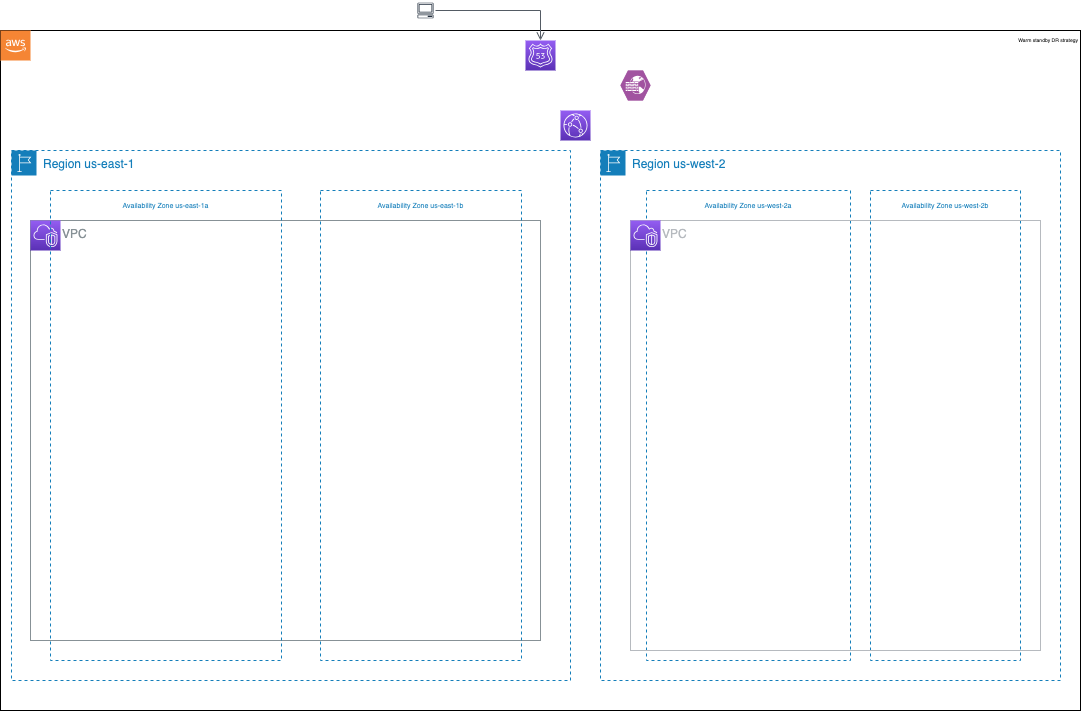

The diagram above was exported from draw.io. Its source (the exported page's mxGraphModel, read from the mxfile embedded in the PNG):
<mxGraphModel dx="1276" dy="828" grid="1" gridSize="10" guides="1" tooltips="1" connect="1" arrows="1" fold="1" page="1" pageScale="1" pageWidth="850" pageHeight="1100" math="0" shadow="0">
  <root>
    <mxCell id="0" />
    <mxCell id="1" parent="0" />
    <mxCell id="6rWTNHDL2hoC6v67QAFc-1" value="" style="sketch=0;outlineConnect=0;fontColor=#232F3E;gradientColor=none;strokeColor=#232F3E;fillColor=#ffffff;dashed=0;verticalLabelPosition=bottom;verticalAlign=bottom;align=right;html=1;fontSize=12;fontStyle=0;aspect=fixed;shape=mxgraph.aws4.resourceIcon;resIcon=mxgraph.aws4.client;" vertex="1" parent="1">
      <mxGeometry x="415" y="50" width="20" height="20" as="geometry" />
    </mxCell>
    <mxCell id="6rWTNHDL2hoC6v67QAFc-6" value="Warm standby DR strategy" style="rounded=0;whiteSpace=wrap;html=1;align=right;verticalAlign=top;fontSize=5;" vertex="1" parent="1">
      <mxGeometry y="80" width="1080" height="680" as="geometry" />
    </mxCell>
    <mxCell id="6rWTNHDL2hoC6v67QAFc-7" value="" style="outlineConnect=0;dashed=0;verticalLabelPosition=bottom;verticalAlign=top;align=center;html=1;shape=mxgraph.aws3.cloud_2;fillColor=#F58534;gradientColor=none;" vertex="1" parent="1">
      <mxGeometry y="80" width="30" height="30" as="geometry" />
    </mxCell>
    <mxCell id="6rWTNHDL2hoC6v67QAFc-8" value="" style="sketch=0;points=[[0,0,0],[0.25,0,0],[0.5,0,0],[0.75,0,0],[1,0,0],[0,1,0],[0.25,1,0],[0.5,1,0],[0.75,1,0],[1,1,0],[0,0.25,0],[0,0.5,0],[0,0.75,0],[1,0.25,0],[1,0.5,0],[1,0.75,0]];outlineConnect=0;fontColor=#232F3E;gradientColor=#945DF2;gradientDirection=north;fillColor=#5A30B5;strokeColor=#ffffff;dashed=0;verticalLabelPosition=bottom;verticalAlign=top;align=center;html=1;fontSize=12;fontStyle=0;aspect=fixed;shape=mxgraph.aws4.resourceIcon;resIcon=mxgraph.aws4.route_53;" vertex="1" parent="1">
      <mxGeometry x="525" y="90" width="30" height="30" as="geometry" />
    </mxCell>
    <mxCell id="6rWTNHDL2hoC6v67QAFc-12" value="" style="verticalLabelPosition=bottom;sketch=0;html=1;fillColor=#A153A0;strokeColor=#ffffff;verticalAlign=top;align=center;points=[[0,0.5,0],[0.125,0.25,0],[0.25,0,0],[0.5,0,0],[0.75,0,0],[0.875,0.25,0],[1,0.5,0],[0.875,0.75,0],[0.75,1,0],[0.5,1,0],[0.125,0.75,0]];pointerEvents=1;shape=mxgraph.cisco_safe.compositeIcon;bgIcon=mxgraph.cisco_safe.design.blank_device;resIcon=mxgraph.cisco_safe.design.web_application_firewall;" vertex="1" parent="1">
      <mxGeometry x="620" y="120" width="30" height="30" as="geometry" />
    </mxCell>
    <mxCell id="6rWTNHDL2hoC6v67QAFc-13" value="" style="sketch=0;points=[[0,0,0],[0.25,0,0],[0.5,0,0],[0.75,0,0],[1,0,0],[0,1,0],[0.25,1,0],[0.5,1,0],[0.75,1,0],[1,1,0],[0,0.25,0],[0,0.5,0],[0,0.75,0],[1,0.25,0],[1,0.5,0],[1,0.75,0]];outlineConnect=0;fontColor=#232F3E;gradientColor=#945DF2;gradientDirection=north;fillColor=#5A30B5;strokeColor=#ffffff;dashed=0;verticalLabelPosition=bottom;verticalAlign=top;align=center;html=1;fontSize=12;fontStyle=0;aspect=fixed;shape=mxgraph.aws4.resourceIcon;resIcon=mxgraph.aws4.cloudfront;" vertex="1" parent="1">
      <mxGeometry x="560" y="160" width="30" height="30" as="geometry" />
    </mxCell>
    <mxCell id="6rWTNHDL2hoC6v67QAFc-14" value="" style="edgeStyle=orthogonalEdgeStyle;html=1;endArrow=open;elbow=vertical;startArrow=none;endFill=0;strokeColor=#545B64;rounded=0;entryX=0.5;entryY=0;entryDx=0;entryDy=0;entryPerimeter=0;" edge="1" parent="1" source="6rWTNHDL2hoC6v67QAFc-1" target="6rWTNHDL2hoC6v67QAFc-8">
      <mxGeometry width="100" relative="1" as="geometry">
        <mxPoint x="545" y="440" as="sourcePoint" />
        <mxPoint x="645" y="440" as="targetPoint" />
      </mxGeometry>
    </mxCell>
    <mxCell id="6rWTNHDL2hoC6v67QAFc-20" value="VPC" style="sketch=0;outlineConnect=0;gradientColor=none;html=1;whiteSpace=wrap;fontSize=12;fontStyle=0;shape=mxgraph.aws4.group;grIcon=mxgraph.aws4.group_vpc;strokeColor=#879196;fillColor=none;verticalAlign=top;align=left;spacingLeft=30;fontColor=#879196;dashed=0;" vertex="1" parent="1">
      <mxGeometry x="30" y="270" width="510" height="420" as="geometry" />
    </mxCell>
    <mxCell id="6rWTNHDL2hoC6v67QAFc-21" value="" style="sketch=0;points=[[0,0,0],[0.25,0,0],[0.5,0,0],[0.75,0,0],[1,0,0],[0,1,0],[0.25,1,0],[0.5,1,0],[0.75,1,0],[1,1,0],[0,0.25,0],[0,0.5,0],[0,0.75,0],[1,0.25,0],[1,0.5,0],[1,0.75,0]];outlineConnect=0;fontColor=#232F3E;gradientColor=#945DF2;gradientDirection=north;fillColor=#5A30B5;strokeColor=#ffffff;dashed=0;verticalLabelPosition=bottom;verticalAlign=top;align=center;html=1;fontSize=12;fontStyle=0;aspect=fixed;shape=mxgraph.aws4.resourceIcon;resIcon=mxgraph.aws4.vpc;" vertex="1" parent="1">
      <mxGeometry x="30" y="270" width="30" height="30" as="geometry" />
    </mxCell>
    <mxCell id="6rWTNHDL2hoC6v67QAFc-22" value="Region us-east-1" style="points=[[0,0],[0.25,0],[0.5,0],[0.75,0],[1,0],[1,0.25],[1,0.5],[1,0.75],[1,1],[0.75,1],[0.5,1],[0.25,1],[0,1],[0,0.75],[0,0.5],[0,0.25]];outlineConnect=0;gradientColor=none;html=1;whiteSpace=wrap;fontSize=12;fontStyle=0;container=1;pointerEvents=0;collapsible=0;recursiveResize=0;shape=mxgraph.aws4.group;grIcon=mxgraph.aws4.group_region;strokeColor=#147EBA;fillColor=none;verticalAlign=top;align=left;spacingLeft=30;fontColor=#147EBA;dashed=1;" vertex="1" parent="1">
      <mxGeometry x="11" y="200" width="559" height="530" as="geometry" />
    </mxCell>
    <mxCell id="6rWTNHDL2hoC6v67QAFc-24" value="&lt;font style=&quot;font-size: 7px;&quot;&gt;Availability Zone us-east-1a&lt;/font&gt;" style="fillColor=none;strokeColor=#147EBA;dashed=1;verticalAlign=top;fontStyle=0;fontColor=#147EBA;whiteSpace=wrap;html=1;" vertex="1" parent="6rWTNHDL2hoC6v67QAFc-22">
      <mxGeometry x="39" y="40" width="231" height="470" as="geometry" />
    </mxCell>
    <mxCell id="6rWTNHDL2hoC6v67QAFc-25" value="&lt;font style=&quot;font-size: 7px;&quot;&gt;Availability Zone us-east-1b&lt;/font&gt;" style="fillColor=none;strokeColor=#147EBA;dashed=1;verticalAlign=top;fontStyle=0;fontColor=#147EBA;whiteSpace=wrap;html=1;" vertex="1" parent="6rWTNHDL2hoC6v67QAFc-22">
      <mxGeometry x="309" y="40" width="201" height="470" as="geometry" />
    </mxCell>
    <mxCell id="6rWTNHDL2hoC6v67QAFc-23" value="Region us-west-2" style="points=[[0,0],[0.25,0],[0.5,0],[0.75,0],[1,0],[1,0.25],[1,0.5],[1,0.75],[1,1],[0.75,1],[0.5,1],[0.25,1],[0,1],[0,0.75],[0,0.5],[0,0.25]];outlineConnect=0;gradientColor=none;html=1;whiteSpace=wrap;fontSize=12;fontStyle=0;container=1;pointerEvents=0;collapsible=0;recursiveResize=0;shape=mxgraph.aws4.group;grIcon=mxgraph.aws4.group_region;strokeColor=#147EBA;fillColor=none;verticalAlign=top;align=left;spacingLeft=30;fontColor=#147EBA;dashed=1;" vertex="1" parent="1">
      <mxGeometry x="600" y="200" width="460" height="530" as="geometry" />
    </mxCell>
    <mxCell id="6rWTNHDL2hoC6v67QAFc-26" value="&lt;font style=&quot;font-size: 7px;&quot;&gt;Availability Zone us-west-2a&lt;/font&gt;" style="fillColor=none;strokeColor=#147EBA;dashed=1;verticalAlign=top;fontStyle=0;fontColor=#147EBA;whiteSpace=wrap;html=1;" vertex="1" parent="1">
      <mxGeometry x="646" y="240" width="204" height="470" as="geometry" />
    </mxCell>
    <mxCell id="6rWTNHDL2hoC6v67QAFc-27" value="&lt;font style=&quot;font-size: 7px;&quot;&gt;Availability Zone us-west-2b&lt;/font&gt;" style="fillColor=none;strokeColor=#147EBA;dashed=1;verticalAlign=top;fontStyle=0;fontColor=#147EBA;whiteSpace=wrap;html=1;" vertex="1" parent="1">
      <mxGeometry x="870" y="240" width="150" height="470" as="geometry" />
    </mxCell>
    <mxCell id="6rWTNHDL2hoC6v67QAFc-28" value="VPC" style="sketch=0;outlineConnect=0;gradientColor=none;html=1;whiteSpace=wrap;fontSize=12;fontStyle=0;shape=mxgraph.aws4.group;grIcon=mxgraph.aws4.group_vpc;strokeColor=#B6BABF;fillColor=none;verticalAlign=top;align=left;spacingLeft=30;fontColor=#B6BABF;dashed=0;" vertex="1" parent="1">
      <mxGeometry x="630" y="270" width="410" height="430" as="geometry" />
    </mxCell>
    <mxCell id="6rWTNHDL2hoC6v67QAFc-29" value="" style="sketch=0;points=[[0,0,0],[0.25,0,0],[0.5,0,0],[0.75,0,0],[1,0,0],[0,1,0],[0.25,1,0],[0.5,1,0],[0.75,1,0],[1,1,0],[0,0.25,0],[0,0.5,0],[0,0.75,0],[1,0.25,0],[1,0.5,0],[1,0.75,0]];outlineConnect=0;fontColor=#232F3E;gradientColor=#945DF2;gradientDirection=north;fillColor=#5A30B5;strokeColor=#ffffff;dashed=0;verticalLabelPosition=bottom;verticalAlign=top;align=center;html=1;fontSize=12;fontStyle=0;aspect=fixed;shape=mxgraph.aws4.resourceIcon;resIcon=mxgraph.aws4.vpc;" vertex="1" parent="1">
      <mxGeometry x="630" y="270" width="30" height="30" as="geometry" />
    </mxCell>
  </root>
</mxGraphModel>